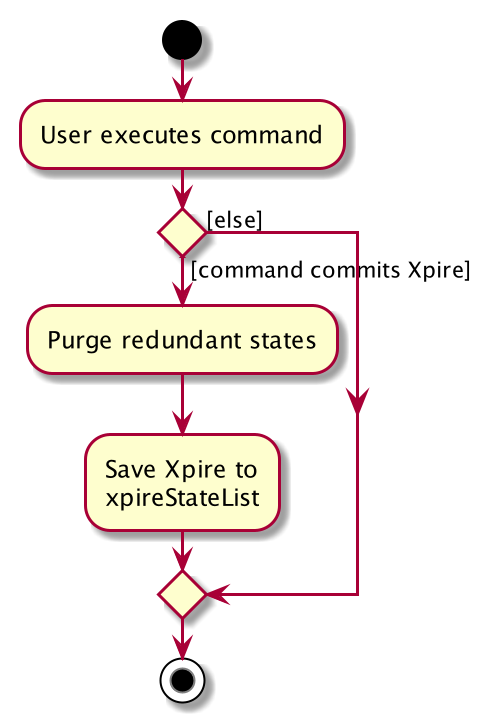

The diagram above was rendered by PlantUML. Its source (embedded in the PNG):
@startuml
start
:User executes command;


if () then ([command commits Xpire])
    :Purge redundant states;
    :Save Xpire to
    xpireStateList;
else ([else])
endif
stop
@enduml